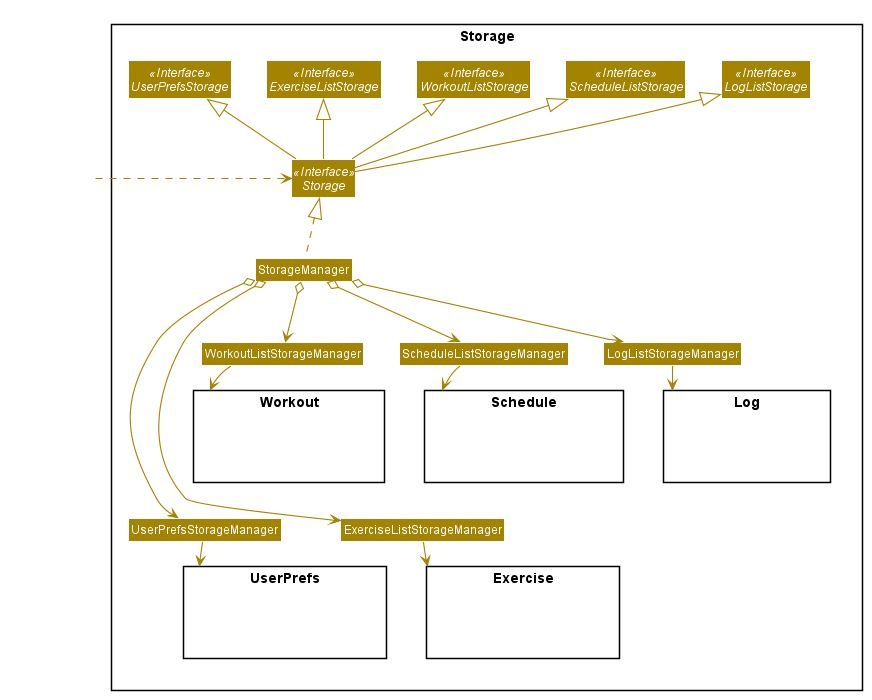

The diagram above was rendered by PlantUML. Its source (embedded in the PNG):
@startuml










skinparam BackgroundColor #FFFFFFF

skinparam Shadowing false

skinparam Class {
    FontColor #FFFFFF
    BorderThickness 1
    BorderColor #FFFFFF
    StereotypeFontColor #FFFFFF
    FontName Arial
}

skinparam Actor {
    BorderColor #000000
    Color #000000
    FontName Arial
}

skinparam Sequence {
    MessageAlign center
    BoxFontSize 15
    BoxPadding 0
    BoxFontColor #FFFFFF
    FontName Arial
}

skinparam Participant {
    FontColor #FFFFFFF
    Padding 20
}

skinparam MinClassWidth 50
skinparam ParticipantPadding 10
skinparam Shadowing false
skinparam DefaultTextAlignment center
skinparam packageStyle Rectangle

hide footbox
hide members
hide circle
skinparam arrowThickness 1.1
skinparam arrowColor #A38300
skinparam classBackgroundColor #A38300

Package Storage {
    Interface Storage <<Interface>>
    Interface UserPrefsStorage <<Interface>>
    Interface ExerciseListStorage <<Interface>>
    Interface WorkoutListStorage <<Interface>>
    Interface ScheduleListStorage <<Interface>>
    Interface LogListStorage <<Interface>>

    Class StorageManager
    Class UserPrefsStorageManager
    Class ExerciseListStorageManager
    Class WorkoutListStorageManager
    Class ScheduleListStorageManager
    Class LogListStorageManager

    Package UserPrefs {
        Class HiddenUserPrefsModel #FFFFFF
    }

    Package Exercise {
        Class HiddenExerciseModel #FFFFFF
    }

    Package Workout {
        Class HiddenWorkoutModel #FFFFFF
    }

    Package Schedule {
        Class HiddenScheduleModel #FFFFFF
    }

    Package Log {
        Class HiddenLogModel #FFFFFF
    }
}

Class HiddenOutside #FFFFFF
HiddenOutside .right.> Storage

Storage -up-|> UserPrefsStorage
Storage -up-|> ExerciseListStorage
Storage -up-|> WorkoutListStorage
Storage -up-|> ScheduleListStorage
Storage -up-|> LogListStorage

StorageManager .up.|> Storage
StorageManager o----> UserPrefsStorageManager
StorageManager o----> ExerciseListStorageManager
StorageManager o--> WorkoutListStorageManager
StorageManager o--> ScheduleListStorageManager
StorageManager o--> LogListStorageManager

UserPrefsStorageManager --> UserPrefs
ExerciseListStorageManager --> Exercise
WorkoutListStorageManager --> Workout
ScheduleListStorageManager --> Schedule
LogListStorageManager --> Log
@enduml